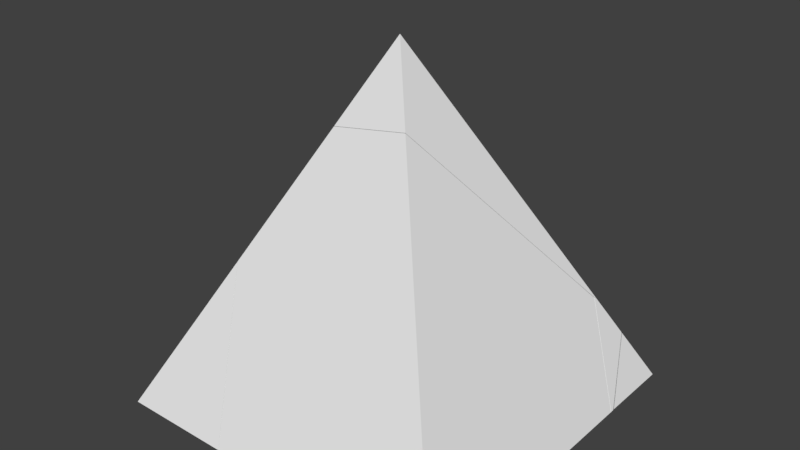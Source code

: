 # Source: PyramidBroken.blend  (saved by Blender 2.79.0; exported with 4.5.12 LTS)
import bpy
from mathutils import Matrix  # noqa: F401  (used for matrix-valued properties, if any)

bpy.ops.wm.read_factory_settings(use_empty=True)
scene = bpy.context.scene
scene.name = 'Scene'

# ---- collections
col_collection_2 = bpy.data.collections.new('Collection 2'); scene.collection.children.link(col_collection_2)

# ---- world
world_world = bpy.data.worlds.new('World'); scene.world = world_world
world_world.color = (0.05088, 0.05088, 0.05088)
world_world.use_sun_shadow = False
world_world.sun_shadow_jitter_overblur = 0.0
world_world.cycles.sampling_method = 'MANUAL'

# ---- meshes
me_cube_cell_003 = bpy.data.meshes.new('Cube_cell.003')
me_cube_cell_003.from_pydata([(0.959, -0.807, -0.6399), (-0.3418, -0.2164, -0.6399), (-0.3975, -0.807, -0.6399), (0.959, 0.7383, -0.6399), (0.1529, -0.0007915, 0.9724), (-0.2669, -0.03288, 0.9082), (-0.6252, -0.3912, 0.1917), (0.699, 0.9223, -0.1199), (-0.5879, 0.2566, 0.2662), (-0.5505, 0.338, 0.341), (-0.3975, -0.807, -0.6399), (-0.3418, -0.2164, -0.6399), (0.959, 0.7383, -0.6399), (0.1529, -0.0007915, 0.9724), (-0.2669, -0.03288, 0.9082), (-0.6252, -0.3912, 0.1917), (0.699, 0.9223, -0.1199), (-0.5879, 0.2566, 0.2662), (-0.5505, 0.338, 0.341)], [], [(0, 13, 14, 15, 10), (17, 11, 2, 6), (4, 16, 18, 5), (12, 7, 13, 0), (14, 9, 8, 15), (10, 1, 12, 0), (11, 17, 18, 16, 3)])
_k = set([(1, 10), (1, 12), (2, 6), (2, 11), (3, 11), (3, 16), (4, 5), (4, 16), (5, 18), (6, 17), (7, 12), (7, 13), (8, 9), (8, 15), (9, 14), (10, 15), (13, 14), (17, 18)])
me_cube_cell_003.attributes.new('sharp_edge', 'BOOLEAN', 'EDGE').data.foreach_set('value', [ (min(e.vertices), max(e.vertices)) in _k for e in me_cube_cell_003.edges])
_uv = me_cube_cell_003.uv_layers.new(name='UVMap')
_uv.uv.foreach_set('vector', [0.6567, 0.0, 0.6567, 0.4031, 0.5859, 0.4247, 0.4736, 0.3053, 0.4441, 0.113, 0.09335, 0.0, 0.9527, 0.0, 0.9308, 0.02369, 0.4485, 0.4198, 0.6718, 0.394, 0.08528, 0.0, 0.9554, 0.0, 0.9145, 0.596, 0.2421, 0.4943, 0.3117, 0.5873, 0.2526, 0.8918, 0.0, 0.6231, 0.6567, 0.887, 0.5541, 0.7998, 0.561, 0.7774, 0.6567, 0.7079, 0.8895, 7.829e-09, 0.88, 0.1205, 0.6567, 0.3154, 0.6567, 2.433e-08, 1.0, 0.04729, 1.0, 0.9067, 0.9554, 0.9554, 0.08528, 0.08528, 0.9167, 0.006172])
_uv.active_render = True
_uv = me_cube_cell_003.uv_layers.new(name='UVMap.001')
_uv.uv.foreach_set('vector', [0.0, 0.0, 0.0, 0.0, 0.0, 0.0, 0.0, 0.0, 0.0, 0.0, 0.0, 0.0, 0.0, 0.0, 0.0, 0.0, 0.0, 0.0, 0.0, 0.0, 0.0, 0.0, 0.0, 0.0, 0.0, 0.0, 0.0, 0.0, 0.0, 0.0, 0.0, 0.0, 0.0, 0.0, 0.0, 0.0, 0.0, 0.0, 0.0, 0.0, 0.0, 0.0, 0.0, 0.0, 0.0, 0.0, 0.0, 0.0, 0.0, 0.0, 0.0, 0.0, 0.0, 0.0, 0.0, 0.0, 0.0, 0.0, 0.0, 0.0])
me_cube_cell_003.use_remesh_preserve_volume = False
me_cube_cell_003.use_remesh_preserve_attributes = False
me_cube_cell_003.use_mirror_vertex_groups = False
me_cube_cell_003.update()
me_cube_cell_002 = bpy.data.meshes.new('Cube_cell.002')
me_cube_cell_002.from_pydata([(-1.107, 0.4892, -0.3469), (-0.4097, -0.9182, -0.3469), (-1.107, -0.1528, -0.3469), (0.8926, 0.03683, -0.3469), (0.7261, 0.4892, -0.3469), (0.8926, 0.05649, -0.3469), (0.6334, 0.2207, 0.1714), (0.7487, 0.3454, -0.05918), (0.6339, 0.2305, 0.1705), (-0.6302, 0.01197, 0.6076), (-0.6174, -0.3638, 0.6331), (-0.655, -0.4456, 0.558), (-1.107, -0.1528, -0.3469), (-0.4097, -0.9182, -0.3469), (0.8926, 0.03683, -0.3469), (0.8926, 0.05649, -0.3469), (0.7261, 0.4892, -0.3469), (0.6334, 0.2207, 0.1714), (0.7487, 0.3454, -0.05918), (0.6339, 0.2305, 0.1705), (-0.6302, 0.01197, 0.6076), (-0.655, -0.4456, 0.558), (-0.6174, -0.3638, 0.6331)], [], [(0, 20, 19, 7, 16), (0, 16, 15, 14, 13, 12), (22, 21, 1, 3, 17), (18, 5, 4), (15, 7, 19, 6, 14), (21, 2, 1), (12, 11, 10, 20, 0), (22, 17, 8, 9)])
_k = set([(1, 2), (1, 3), (2, 21), (3, 17), (4, 5), (4, 18), (5, 18), (6, 14), (6, 19), (7, 15), (7, 16), (8, 9), (8, 17), (9, 22), (10, 11), (10, 20), (11, 12), (12, 13), (13, 14), (15, 16), (19, 20), (21, 22)])
me_cube_cell_002.attributes.new('sharp_edge', 'BOOLEAN', 'EDGE').data.foreach_set('value', [ (min(e.vertices), max(e.vertices)) in _k for e in me_cube_cell_002.edges])
_uv = me_cube_cell_002.uv_layers.new(name='UVMap')
_uv.uv.foreach_set('vector', [0.0, 0.4564, 0.08192, 0.2386, 0.2989, 0.3384, 0.3186, 0.3908, 0.3147, 0.4564, 1.0, 0.4082, 0.6853, 0.4082, 0.6567, 0.3199, 0.6567, 0.3159, 0.8802, 0.121, 1.0, 0.2772, 0.04482, 0.04482, 0.09383, 0.0, 0.9528, 0.0, 0.9954, 0.08583, 0.9161, 0.9161, 0.6287, 0.6285, 0.9663, 0.05989, 0.9039, 0.09318, 0.2456, 0.4925, 0.3134, 0.5284, 0.3134, 0.5858, 0.3119, 0.5868, 0.2425, 0.4941, 1.0, 0.9062, 0.9572, 0.06599, 1.0, 0.04724, 0.4439, 0.6132, 0.5607, 0.7773, 0.5538, 0.7997, 0.4929, 0.8258, 0.3433, 0.6667, 0.04482, 0.0, 0.9161, 0.0, 0.9186, 0.03091, 0.7079, 0.1429])
_uv.active_render = True
_uv = me_cube_cell_002.uv_layers.new(name='UVMap.001')
_uv.uv.foreach_set('vector', [0.0, 0.0, 0.0, 0.0, 0.0, 0.0, 0.0, 0.0, 0.0, 0.0, 0.0, 0.0, 0.0, 0.0, 0.0, 0.0, 0.0, 0.0, 0.0, 0.0, 0.0, 0.0, 0.0, 0.0, 0.0, 0.0, 0.0, 0.0, 0.0, 0.0, 0.0, 0.0, 0.0, 0.0, 0.0, 0.0, 0.0, 0.0, 0.0, 0.0, 0.0, 0.0, 0.0, 0.0, 0.0, 0.0, 0.0, 0.0, 0.0, 0.0, 0.0, 0.0, 0.0, 0.0, 0.0, 0.0, 0.0, 0.0, 0.0, 0.0, 0.0, 0.0, 0.0, 0.0, 0.0, 0.0, 0.0, 0.0, 0.0, 0.0, 0.0, 0.0])
me_cube_cell_002.use_remesh_preserve_volume = False
me_cube_cell_002.use_remesh_preserve_attributes = False
me_cube_cell_002.use_mirror_vertex_groups = False
me_cube_cell_002.update()
me_cube_cell_001 = bpy.data.meshes.new('Cube_cell.001')
me_cube_cell_001.from_pydata([(-0.06474, -0.276, 0.9129), (0.1283, -0.469, 0.5269), (-0.2897, -0.5009, 0.4631), (0.6085, 0.3429, -0.4336), (0.6746, 0.4553, -0.5658), (0.675, 0.4638, -0.5666), (-0.5866, 0.2458, -0.1308), (-0.5715, -0.1325, -0.1006), (-0.574, -0.1293, -0.1055), (0.1283, -0.469, 0.5269), (-0.2897, -0.5009, 0.4631), (0.6085, 0.3429, -0.4336), (0.6746, 0.4553, -0.5658), (0.675, 0.4638, -0.5666), (-0.5866, 0.2458, -0.1308), (-0.5715, -0.1325, -0.1006), (-0.574, -0.1293, -0.1055)], [], [(13, 14, 0), (12, 11, 15, 16), (1, 3, 4, 13, 0), (11, 9, 2, 15), (10, 1, 0), (14, 8, 7, 10, 0), (5, 12, 16, 6)])
_k = set([(1, 3), (1, 10), (2, 9), (2, 15), (3, 4), (4, 13), (5, 6), (5, 12), (6, 16), (7, 8), (7, 10), (8, 14), (9, 11), (11, 12), (13, 14), (15, 16)])
me_cube_cell_001.attributes.new('sharp_edge', 'BOOLEAN', 'EDGE').data.foreach_set('value', [ (min(e.vertices), max(e.vertices)) in _k for e in me_cube_cell_001.edges])
_uv = me_cube_cell_001.uv_layers.new(name='UVMap')
_uv.uv.foreach_set('vector', [0.2986, 0.3377, 0.08208, 0.2382, 0.1717, 0.0, 0.08557, 0.08557, 1.0, 0.2319, 1.0, 0.9584, 0.9546, 0.9546, 0.2529, 0.8921, 0.3049, 0.6243, 0.3121, 0.5874, 0.3134, 0.5865, 0.3134, 0.9564, 0.2319, 0.2319, 0.505, 0.4173, 0.7223, 0.4785, 0.9584, 0.9584, 0.5862, 0.425, 0.6567, 0.4035, 0.6567, 0.5, 0.4932, 0.8261, 0.5539, 0.8001, 0.5548, 0.8008, 0.6567, 0.8875, 0.6567, 1.0, 0.1102, 0.02684, 0.08557, 0.0, 0.9546, 0.0, 0.8568, 0.291])
_uv.active_render = True
_uv = me_cube_cell_001.uv_layers.new(name='UVMap.001')
_uv.uv.foreach_set('vector', [0.0, 0.0, 0.0, 0.0, 0.0, 0.0, 0.0, 0.0, 0.0, 0.0, 0.0, 0.0, 0.0, 0.0, 0.0, 0.0, 0.0, 0.0, 0.0, 0.0, 0.0, 0.0, 0.0, 0.0, 0.0, 0.0, 0.0, 0.0, 0.0, 0.0, 0.0, 0.0, 0.0, 0.0, 0.0, 0.0, 0.0, 0.0, 0.0, 0.0, 0.0, 0.0, 0.0, 0.0, 0.0, 0.0, 0.0, 0.0, 0.0, 0.0, 0.0, 0.0, 0.0, 0.0, 0.0, 0.0])
me_cube_cell_001.use_remesh_preserve_volume = False
me_cube_cell_001.use_remesh_preserve_attributes = False
me_cube_cell_001.use_mirror_vertex_groups = False
me_cube_cell_001.update()
me_cube_cell_000 = bpy.data.meshes.new('Cube_cell.000')
me_cube_cell_000.from_pydata([(0.07385, 0.1738, -0.08132), (-0.09055, 0.1738, -0.08132), (0.07233, -0.2492, -0.08132), (-0.06818, 0.03179, 0.2027), (0.01256, -0.1302, 0.04124), (-0.09055, 0.1738, -0.08132), (0.07233, -0.2492, -0.08132), (-0.06818, 0.03179, 0.2027), (0.01256, -0.1302, 0.04124)], [], [(0, 7, 8, 6), (5, 7, 0), (6, 5, 0), (4, 3, 1, 2)])
_k = set([(1, 2), (1, 3), (2, 4), (3, 4), (5, 6), (5, 7), (6, 8), (7, 8)])
me_cube_cell_000.attributes.new('sharp_edge', 'BOOLEAN', 'EDGE').data.foreach_set('value', [ (min(e.vertices), max(e.vertices)) in _k for e in me_cube_cell_000.edges])
_uv = me_cube_cell_000.uv_layers.new(name='UVMap')
_uv.uv.foreach_set('vector', [0.3134, 0.4564, 0.3134, 0.5274, 0.2754, 0.5073, 0.2465, 0.492, 0.3151, 0.4564, 0.3189, 0.3916, 0.3433, 0.4564, 0.657, 0.3219, 0.6849, 0.4082, 0.6567, 0.4082, 0.6782, 0.6782, 0.3776, 0.3677, 0.9061, 0.09645, 0.9063, 0.9063])
_uv.active_render = True
_uv = me_cube_cell_000.uv_layers.new(name='UVMap.001')
_uv.uv.foreach_set('vector', [0.0, 0.0, 0.0, 0.0, 0.0, 0.0, 0.0, 0.0, 0.0, 0.0, 0.0, 0.0, 0.0, 0.0, 0.0, 0.0, 0.0, 0.0, 0.0, 0.0, 0.0, 0.0, 0.0, 0.0, 0.0, 0.0, 0.0, 0.0])
me_cube_cell_000.use_remesh_preserve_volume = False
me_cube_cell_000.use_remesh_preserve_attributes = False
me_cube_cell_000.use_mirror_vertex_groups = False
me_cube_cell_000.update()
me_cube_cell_005 = bpy.data.meshes.new('Cube_cell.005')
me_cube_cell_005.from_pydata([(-0.4186, -0.54, -0.3034), (-0.003956, -0.1254, 0.5259), (0.03318, 0.5226, 0.6001), (-0.4186, 0.815, -0.3034), (0.2745, 0.01009, -0.3034), (0.2783, 0.05075, -0.3034), (0.2221, -0.54, -0.3034), (0.03299, -0.193, 0.3907), (-0.003956, -0.1254, 0.5259), (0.03318, 0.5226, 0.6001), (-0.4186, 0.815, -0.3034), (0.2745, 0.01009, -0.3034), (0.2783, 0.05075, -0.3034), (0.2221, -0.54, -0.3034), (0.03299, -0.193, 0.3907)], [], [(0, 8, 9, 10), (5, 3, 2), (7, 13, 4), (10, 12, 11, 6, 0), (6, 14, 8, 0), (2, 1, 7, 4, 5)])
_k = set([(1, 2), (1, 7), (2, 3), (3, 5), (4, 5), (4, 13), (6, 11), (6, 14), (7, 13), (8, 9), (8, 14), (9, 10), (10, 12), (11, 12)])
me_cube_cell_005.attributes.new('sharp_edge', 'BOOLEAN', 'EDGE').data.foreach_set('value', [ (min(e.vertices), max(e.vertices)) in _k for e in me_cube_cell_005.edges])
_uv = me_cube_cell_005.uv_layers.new(name='UVMap')
_uv.uv.foreach_set('vector', [0.6567, 0.5, 0.6567, 0.7073, 0.561, 0.7768, 0.4444, 0.6129, 0.9527, 0.0, 0.9528, 0.9164, 0.09596, 0.0, 0.3542, 0.0, 0.9182, 0.8944, 0.02376, 0.0, 1.0, 0.2766, 0.8804, 0.1206, 0.881, 0.1123, 0.89, 7.795e-09, 1.0, 0.0, 0.4437, 0.1133, 0.4684, 0.2736, 0.4732, 0.3049, 0.3433, 0.1667, 0.09596, 0.09596, 0.8754, 0.5194, 1.0, 0.6458, 1.0, 0.9762, 0.9527, 0.9527])
_uv.active_render = True
_uv = me_cube_cell_005.uv_layers.new(name='UVMap.001')
_uv.uv.foreach_set('vector', [0.0, 0.0, 0.0, 0.0, 0.0, 0.0, 0.0, 0.0, 0.0, 0.0, 0.0, 0.0, 0.0, 0.0, 0.0, 0.0, 0.0, 0.0, 0.0, 0.0, 0.0, 0.0, 0.0, 0.0, 0.0, 0.0, 0.0, 0.0, 0.0, 0.0, 0.0, 0.0, 0.0, 0.0, 0.0, 0.0, 0.0, 0.0, 0.0, 0.0, 0.0, 0.0, 0.0, 0.0, 0.0, 0.0, 0.0, 0.0])
me_cube_cell_005.use_remesh_preserve_volume = False
me_cube_cell_005.use_remesh_preserve_attributes = False
me_cube_cell_005.use_mirror_vertex_groups = False
me_cube_cell_005.update()

# ---- objects
ob_cube_cell_004 = bpy.data.objects.new('Cube_cell.004', me_cube_cell_003)
ob_cube_cell_003 = bpy.data.objects.new('Cube_cell.003', me_cube_cell_002)
ob_cube_cell_002 = bpy.data.objects.new('Cube_cell.002', me_cube_cell_001)
ob_cube_cell_001 = bpy.data.objects.new('Cube_cell.001', me_cube_cell_000)
ob_cube_cell = bpy.data.objects.new('Cube_cell', me_cube_cell_005)

# ---- transforms, parenting, visibility, modifiers, constraints
ob_cube_cell_004.location = (0.04099, -0.8933, -0.04379)
ob_cube_cell_004.lineart.crease_threshold = 0.0
ob_cube_cell_003.location = (0.1074, -0.1895, -0.3368)
ob_cube_cell_003.lineart.crease_threshold = 0.0
ob_cube_cell_002.location = (0.06474, -0.4243, 0.4034)
ob_cube_cell_002.lineart.crease_threshold = 0.0
ob_cube_cell_001.location = (0.9262, 0.1259, -0.6024)
ob_cube_cell_001.lineart.crease_threshold = 0.0
ob_cube_cell.location = (-0.5814, -1.16, -0.3803)
ob_cube_cell.lineart.crease_threshold = 0.0

# ---- collection membership
col_collection_2.objects.link(ob_cube_cell_004)
col_collection_2.objects.link(ob_cube_cell_003)
col_collection_2.objects.link(ob_cube_cell_002)
col_collection_2.objects.link(ob_cube_cell_001)
col_collection_2.objects.link(ob_cube_cell)

# ---- scene / render settings (as saved in the file)
scene.frame_start = 1; scene.frame_end = 250; scene.frame_set(1)
scene.render.engine = 'BLENDER_EEVEE_NEXT'
scene.render.resolution_percentage = 50
scene.render.dither_intensity = 0.0
scene.cycles.use_denoising = False
scene.cycles.samples = 128
scene.cycles.sampling_pattern = 'TABULATED_SOBOL'
scene.cycles.use_adaptive_sampling = False
scene.cycles.use_light_tree = False
scene.cycles.blur_glossy = 0.0
scene.cycles.sample_clamp_indirect = 0.0
scene.view_settings.view_transform = 'Standard'
bpy.context.view_layer.update()

# ---- added for rendering (the .blend has no active camera and no usable light): camera, sun
cam_auto = bpy.data.cameras.new('AutoCamera')
cam_auto.lens = 50.0
cam_auto.sensor_width = 36.0
cam_auto.clip_end = 1000.0
ob_auto_camera = bpy.data.objects.new('AutoCamera', cam_auto)
scene.collection.objects.link(ob_auto_camera)
ob_auto_camera.location = (3.20507, -4.54636, 2.88036)
ob_auto_camera.rotation_euler = (1.09748, -7.21219e-08, 0.694738)
scene.camera = ob_auto_camera
light_auto_sun = bpy.data.lights.new('AutoSun', 'SUN')
light_auto_sun.energy = 3.0
light_auto_sun.angle = 0.0523599
ob_auto_sun = bpy.data.objects.new('AutoSun', light_auto_sun)
scene.collection.objects.link(ob_auto_sun)
ob_auto_sun.rotation_euler = (0.872665, 0.174533, 0.523599)
bpy.context.view_layer.update()
